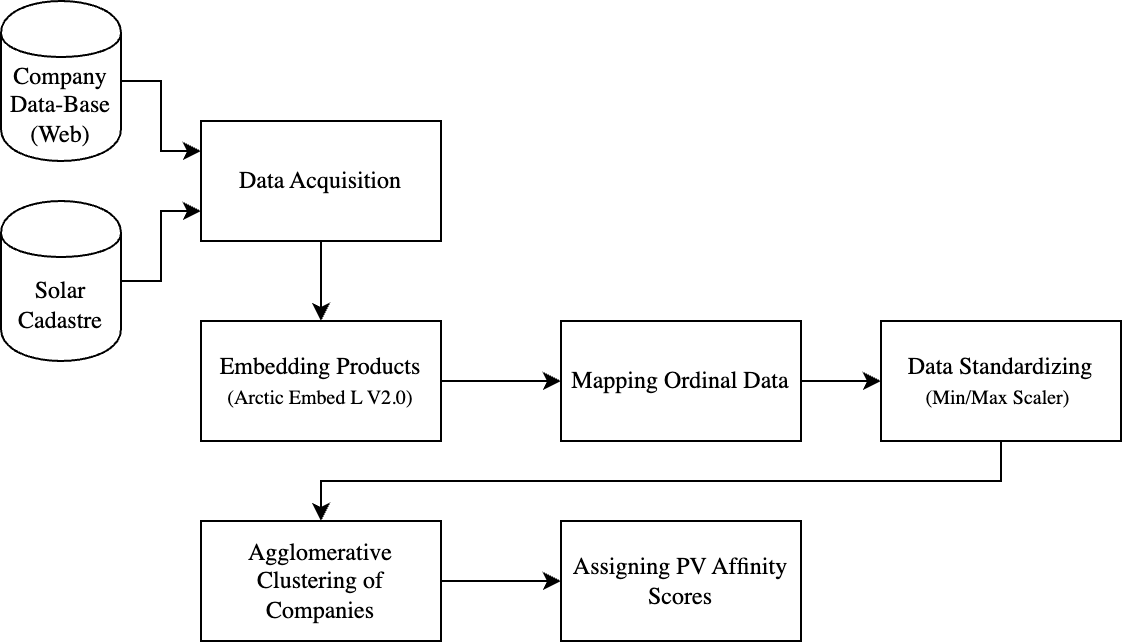

The diagram above was exported from draw.io. Its source (the exported page's mxGraphModel, read from the mxfile embedded in the PNG):
<mxGraphModel dx="989" dy="548" grid="1" gridSize="10" guides="1" tooltips="1" connect="1" arrows="1" fold="1" page="1" pageScale="1" pageWidth="850" pageHeight="1100" math="0" shadow="0">
  <root>
    <mxCell id="0" />
    <mxCell id="1" parent="0" />
    <mxCell id="4zu3oJTmtso76oh-K1po-4" style="edgeStyle=orthogonalEdgeStyle;rounded=0;orthogonalLoop=1;jettySize=auto;html=1;entryX=0;entryY=0.25;entryDx=0;entryDy=0;fontFamily=Lucida Console;" edge="1" parent="1" source="4zu3oJTmtso76oh-K1po-1" target="4zu3oJTmtso76oh-K1po-3">
      <mxGeometry relative="1" as="geometry" />
    </mxCell>
    <mxCell id="4zu3oJTmtso76oh-K1po-1" value="Company Data-Base (Web)" style="shape=cylinder;whiteSpace=wrap;html=1;boundedLbl=1;backgroundOutline=1;fontFamily=Lucida Console;" vertex="1" parent="1">
      <mxGeometry x="40" y="40" width="60" height="80" as="geometry" />
    </mxCell>
    <mxCell id="4zu3oJTmtso76oh-K1po-5" style="edgeStyle=orthogonalEdgeStyle;rounded=0;orthogonalLoop=1;jettySize=auto;html=1;entryX=0;entryY=0.75;entryDx=0;entryDy=0;fontFamily=Lucida Console;" edge="1" parent="1" source="4zu3oJTmtso76oh-K1po-2" target="4zu3oJTmtso76oh-K1po-3">
      <mxGeometry relative="1" as="geometry" />
    </mxCell>
    <mxCell id="4zu3oJTmtso76oh-K1po-2" value="Solar Cadastre" style="shape=cylinder;whiteSpace=wrap;html=1;boundedLbl=1;backgroundOutline=1;fontFamily=Lucida Console;" vertex="1" parent="1">
      <mxGeometry x="40" y="140" width="60" height="80" as="geometry" />
    </mxCell>
    <mxCell id="4zu3oJTmtso76oh-K1po-7" value="" style="edgeStyle=orthogonalEdgeStyle;rounded=0;orthogonalLoop=1;jettySize=auto;html=1;fontFamily=Lucida Console;" edge="1" parent="1" source="4zu3oJTmtso76oh-K1po-3" target="4zu3oJTmtso76oh-K1po-6">
      <mxGeometry relative="1" as="geometry" />
    </mxCell>
    <mxCell id="4zu3oJTmtso76oh-K1po-3" value="Data Acquisition" style="rounded=0;whiteSpace=wrap;html=1;fontFamily=Lucida Console;" vertex="1" parent="1">
      <mxGeometry x="140" y="100" width="120" height="60" as="geometry" />
    </mxCell>
    <mxCell id="4zu3oJTmtso76oh-K1po-10" value="" style="edgeStyle=orthogonalEdgeStyle;rounded=0;orthogonalLoop=1;jettySize=auto;html=1;fontFamily=Lucida Console;" edge="1" parent="1" source="4zu3oJTmtso76oh-K1po-6" target="4zu3oJTmtso76oh-K1po-9">
      <mxGeometry relative="1" as="geometry" />
    </mxCell>
    <mxCell id="4zu3oJTmtso76oh-K1po-6" value="Embedding Products&lt;div&gt;&lt;font style=&quot;font-size: 10px;&quot;&gt;(Arctic Embed L V2.0)&lt;/font&gt;&lt;/div&gt;" style="rounded=0;whiteSpace=wrap;html=1;fontFamily=Lucida Console;" vertex="1" parent="1">
      <mxGeometry x="140" y="200" width="120" height="60" as="geometry" />
    </mxCell>
    <mxCell id="4zu3oJTmtso76oh-K1po-13" value="" style="edgeStyle=orthogonalEdgeStyle;rounded=0;orthogonalLoop=1;jettySize=auto;html=1;exitX=0.5;exitY=1;exitDx=0;exitDy=0;fontFamily=Lucida Console;" edge="1" parent="1" source="4zu3oJTmtso76oh-K1po-14" target="4zu3oJTmtso76oh-K1po-12">
      <mxGeometry relative="1" as="geometry">
        <Array as="points">
          <mxPoint x="540" y="280" />
          <mxPoint x="200" y="280" />
        </Array>
      </mxGeometry>
    </mxCell>
    <mxCell id="4zu3oJTmtso76oh-K1po-15" value="" style="edgeStyle=orthogonalEdgeStyle;rounded=0;orthogonalLoop=1;jettySize=auto;html=1;fontFamily=Lucida Console;" edge="1" parent="1" source="4zu3oJTmtso76oh-K1po-9" target="4zu3oJTmtso76oh-K1po-14">
      <mxGeometry relative="1" as="geometry" />
    </mxCell>
    <mxCell id="4zu3oJTmtso76oh-K1po-9" value="Mapping Ordinal Data" style="rounded=0;whiteSpace=wrap;html=1;fontFamily=Lucida Console;" vertex="1" parent="1">
      <mxGeometry x="320" y="200" width="120" height="60" as="geometry" />
    </mxCell>
    <mxCell id="4zu3oJTmtso76oh-K1po-17" value="" style="edgeStyle=orthogonalEdgeStyle;rounded=0;orthogonalLoop=1;jettySize=auto;html=1;" edge="1" parent="1" source="4zu3oJTmtso76oh-K1po-12" target="4zu3oJTmtso76oh-K1po-16">
      <mxGeometry relative="1" as="geometry" />
    </mxCell>
    <mxCell id="4zu3oJTmtso76oh-K1po-12" value="Agglomerative Clustering of Companies" style="rounded=0;whiteSpace=wrap;html=1;fontFamily=Lucida Console;" vertex="1" parent="1">
      <mxGeometry x="140" y="300" width="120" height="60" as="geometry" />
    </mxCell>
    <mxCell id="4zu3oJTmtso76oh-K1po-14" value="Data Standardizing&lt;div&gt;&lt;font style=&quot;font-size: 10px;&quot;&gt;(Min/Max Scaler)&amp;nbsp;&lt;/font&gt;&lt;/div&gt;" style="rounded=0;whiteSpace=wrap;html=1;fontFamily=Lucida Console;" vertex="1" parent="1">
      <mxGeometry x="480" y="200" width="120" height="60" as="geometry" />
    </mxCell>
    <mxCell id="4zu3oJTmtso76oh-K1po-16" value="Assigning PV Affinity Scores" style="rounded=0;whiteSpace=wrap;html=1;fontFamily=Lucida Console;" vertex="1" parent="1">
      <mxGeometry x="320" y="300" width="120" height="60" as="geometry" />
    </mxCell>
  </root>
</mxGraphModel>